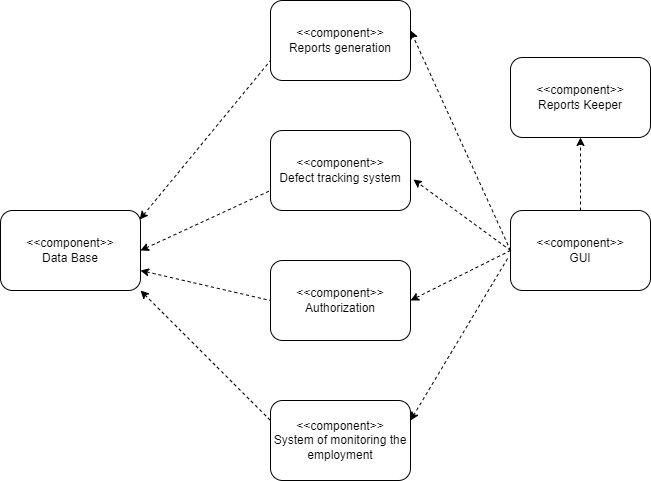

The diagram above was exported from draw.io. Its source (the exported page's mxGraphModel, read from the mxfile embedded in the PNG):
<mxGraphModel dx="1002" dy="553" grid="0" gridSize="10" guides="1" tooltips="1" connect="1" arrows="1" fold="1" page="0" pageScale="1" pageWidth="827" pageHeight="1169" math="0" shadow="0">
  <root>
    <mxCell id="0" />
    <mxCell id="1" parent="0" />
    <mxCell id="3OmAk_qkgp6b1lrQbCqK-1" value="&amp;lt;&amp;lt;component&amp;gt;&amp;gt;&lt;br&gt;Data Base" style="rounded=1;whiteSpace=wrap;html=1;" parent="1" vertex="1">
      <mxGeometry x="90" y="300" width="140" height="80" as="geometry" />
    </mxCell>
    <mxCell id="3OmAk_qkgp6b1lrQbCqK-3" value="&lt;div&gt;&amp;lt;&amp;lt;component&amp;gt;&amp;gt;&lt;/div&gt;&lt;div&gt;Defect tracking system &lt;/div&gt;" style="rounded=1;whiteSpace=wrap;html=1;" parent="1" vertex="1">
      <mxGeometry x="360" y="220" width="140" height="80" as="geometry" />
    </mxCell>
    <mxCell id="3OmAk_qkgp6b1lrQbCqK-4" value="&lt;div&gt;&amp;lt;&amp;lt;component&amp;gt;&amp;gt;&lt;/div&gt;&lt;div&gt;System of monitoring the employment&lt;br&gt;&lt;/div&gt;" style="rounded=1;whiteSpace=wrap;html=1;" parent="1" vertex="1">
      <mxGeometry x="360" y="490" width="140" height="80" as="geometry" />
    </mxCell>
    <mxCell id="4XAmOgXi1HF1S7cx8DYy-2" style="edgeStyle=orthogonalEdgeStyle;rounded=0;orthogonalLoop=1;jettySize=auto;html=1;entryX=0.5;entryY=1;entryDx=0;entryDy=0;dashed=1;" edge="1" parent="1" source="3OmAk_qkgp6b1lrQbCqK-5" target="4XAmOgXi1HF1S7cx8DYy-1">
      <mxGeometry relative="1" as="geometry" />
    </mxCell>
    <mxCell id="3OmAk_qkgp6b1lrQbCqK-5" value="&lt;div&gt;&amp;lt;&amp;lt;component&amp;gt;&amp;gt;&lt;br&gt;&lt;/div&gt;&lt;div&gt;GUI&lt;/div&gt;" style="rounded=1;whiteSpace=wrap;html=1;" parent="1" vertex="1">
      <mxGeometry x="600" y="300" width="140" height="80" as="geometry" />
    </mxCell>
    <mxCell id="3OmAk_qkgp6b1lrQbCqK-6" value="&lt;div&gt;&amp;lt;&amp;lt;component&amp;gt;&amp;gt;&lt;/div&gt;&lt;div&gt;Reports generation&lt;/div&gt;" style="rounded=1;whiteSpace=wrap;html=1;" parent="1" vertex="1">
      <mxGeometry x="360" y="90" width="140" height="80" as="geometry" />
    </mxCell>
    <mxCell id="3OmAk_qkgp6b1lrQbCqK-7" value="&lt;div&gt;&amp;lt;&amp;lt;component&amp;gt;&amp;gt;&lt;/div&gt;&lt;div&gt;Authorization&lt;/div&gt;" style="rounded=1;whiteSpace=wrap;html=1;" parent="1" vertex="1">
      <mxGeometry x="360" y="350" width="140" height="80" as="geometry" />
    </mxCell>
    <mxCell id="PnCG15RhrqzxVMXHEA49-2" value="" style="endArrow=none;endFill=0;endSize=12;html=1;rounded=0;exitX=1;exitY=0.5;exitDx=0;exitDy=0;entryX=0;entryY=0.75;entryDx=0;entryDy=0;dashed=1;startArrow=classic;startFill=1;" parent="1" source="3OmAk_qkgp6b1lrQbCqK-1" target="3OmAk_qkgp6b1lrQbCqK-3" edge="1">
      <mxGeometry width="160" relative="1" as="geometry">
        <mxPoint x="310" y="360" as="sourcePoint" />
        <mxPoint x="470" y="360" as="targetPoint" />
      </mxGeometry>
    </mxCell>
    <mxCell id="vRY4Q_N9Vk1wfdqYNPpl-1" value="" style="endArrow=classic;html=1;rounded=0;exitX=0;exitY=0.5;exitDx=0;exitDy=0;dashed=1;" parent="1" source="3OmAk_qkgp6b1lrQbCqK-5" edge="1">
      <mxGeometry width="50" height="50" relative="1" as="geometry">
        <mxPoint x="570" y="370" as="sourcePoint" />
        <mxPoint x="500" y="120" as="targetPoint" />
      </mxGeometry>
    </mxCell>
    <mxCell id="PnCG15RhrqzxVMXHEA49-3" value="" style="endArrow=none;endFill=0;endSize=12;html=1;rounded=0;exitX=1;exitY=1;exitDx=0;exitDy=0;entryX=0;entryY=0.25;entryDx=0;entryDy=0;dashed=1;startArrow=classic;startFill=1;" parent="1" source="3OmAk_qkgp6b1lrQbCqK-1" target="3OmAk_qkgp6b1lrQbCqK-4" edge="1">
      <mxGeometry width="160" relative="1" as="geometry">
        <mxPoint x="240" y="350" as="sourcePoint" />
        <mxPoint x="370" y="290" as="targetPoint" />
      </mxGeometry>
    </mxCell>
    <mxCell id="vRY4Q_N9Vk1wfdqYNPpl-2" value="" style="endArrow=classic;html=1;rounded=0;dashed=1;entryX=1.021;entryY=0.613;entryDx=0;entryDy=0;entryPerimeter=0;" parent="1" target="3OmAk_qkgp6b1lrQbCqK-3" edge="1">
      <mxGeometry width="50" height="50" relative="1" as="geometry">
        <mxPoint x="600" y="340" as="sourcePoint" />
        <mxPoint x="520" y="270" as="targetPoint" />
      </mxGeometry>
    </mxCell>
    <mxCell id="PnCG15RhrqzxVMXHEA49-5" value="" style="endArrow=none;endFill=0;endSize=12;html=1;rounded=0;exitX=0.994;exitY=0.113;exitDx=0;exitDy=0;entryX=0;entryY=0.75;entryDx=0;entryDy=0;dashed=1;startArrow=classic;startFill=1;exitPerimeter=0;" parent="1" source="3OmAk_qkgp6b1lrQbCqK-1" target="3OmAk_qkgp6b1lrQbCqK-6" edge="1">
      <mxGeometry width="160" relative="1" as="geometry">
        <mxPoint x="250" y="360" as="sourcePoint" />
        <mxPoint x="380" y="300" as="targetPoint" />
      </mxGeometry>
    </mxCell>
    <mxCell id="PnCG15RhrqzxVMXHEA49-6" value="" style="endArrow=none;endFill=0;endSize=12;html=1;rounded=0;exitX=1;exitY=0.75;exitDx=0;exitDy=0;entryX=0;entryY=0.5;entryDx=0;entryDy=0;dashed=1;startArrow=classic;startFill=1;" parent="1" source="3OmAk_qkgp6b1lrQbCqK-1" target="3OmAk_qkgp6b1lrQbCqK-7" edge="1">
      <mxGeometry width="160" relative="1" as="geometry">
        <mxPoint x="260" y="370" as="sourcePoint" />
        <mxPoint x="390" y="310" as="targetPoint" />
      </mxGeometry>
    </mxCell>
    <mxCell id="vRY4Q_N9Vk1wfdqYNPpl-3" value="" style="endArrow=classic;html=1;rounded=0;exitX=0;exitY=0.5;exitDx=0;exitDy=0;dashed=1;entryX=1;entryY=0.5;entryDx=0;entryDy=0;" parent="1" source="3OmAk_qkgp6b1lrQbCqK-5" target="3OmAk_qkgp6b1lrQbCqK-7" edge="1">
      <mxGeometry width="50" height="50" relative="1" as="geometry">
        <mxPoint x="620" y="360" as="sourcePoint" />
        <mxPoint x="520" y="140" as="targetPoint" />
      </mxGeometry>
    </mxCell>
    <mxCell id="vRY4Q_N9Vk1wfdqYNPpl-4" value="" style="endArrow=classic;html=1;rounded=0;exitX=-0.021;exitY=0.6;exitDx=0;exitDy=0;dashed=1;exitPerimeter=0;entryX=1;entryY=0.25;entryDx=0;entryDy=0;" parent="1" source="3OmAk_qkgp6b1lrQbCqK-5" target="3OmAk_qkgp6b1lrQbCqK-4" edge="1">
      <mxGeometry width="50" height="50" relative="1" as="geometry">
        <mxPoint x="610" y="350" as="sourcePoint" />
        <mxPoint x="503" y="553" as="targetPoint" />
      </mxGeometry>
    </mxCell>
    <mxCell id="4XAmOgXi1HF1S7cx8DYy-1" value="&lt;div&gt;&amp;lt;&amp;lt;component&amp;gt;&amp;gt;&lt;/div&gt;&lt;div&gt;Reports Keeper&lt;/div&gt;" style="rounded=1;whiteSpace=wrap;html=1;" vertex="1" parent="1">
      <mxGeometry x="600" y="147" width="140" height="80" as="geometry" />
    </mxCell>
  </root>
</mxGraphModel>